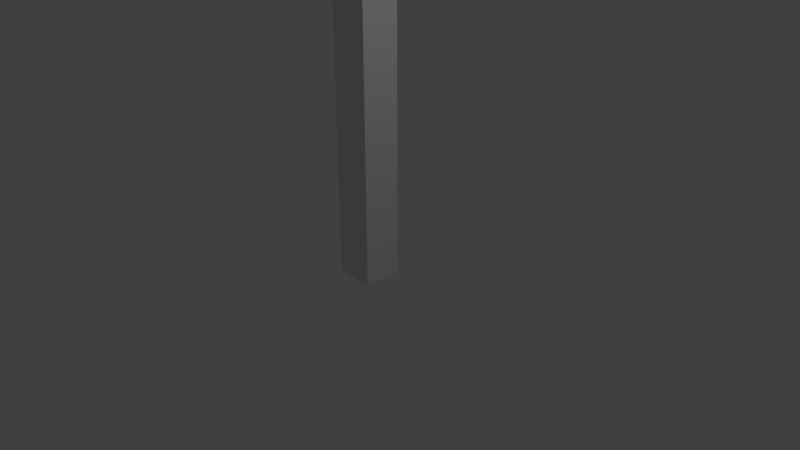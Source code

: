 # Source: Pylon.blend  (saved by Blender 2.79.0; exported with 4.5.12 LTS)
import bpy
from mathutils import Matrix  # noqa: F401  (used for matrix-valued properties, if any)

bpy.ops.wm.read_factory_settings(use_empty=True)
scene = bpy.context.scene
scene.name = 'Scene'

# ---- collections
col_collection_1 = bpy.data.collections.new('Collection 1'); scene.collection.children.link(col_collection_1)

# ---- materials (node trees are filled in below, after node groups)
mat_material_001 = bpy.data.materials.new('Material.001')
mat_material_001.alpha_threshold = 0.0
mat_material_001.use_transparent_shadow = False
mat_material_001.roughness = 0.5
mat_material_001.line_color = (0.0, 0.0, 0.0, 1.0)
mat_material = bpy.data.materials.new('Material')
mat_material.alpha_threshold = 0.0
mat_material.use_transparent_shadow = False
mat_material.roughness = 0.5
mat_material.line_color = (0.0, 0.0, 0.0, 1.0)
mat_material_002 = bpy.data.materials.new('Material.002')
mat_material_002.alpha_threshold = 0.0
mat_material_002.use_transparent_shadow = False
mat_material_002.roughness = 0.5
mat_material_002.line_color = (0.0, 0.0, 0.0, 1.0)

# ---- material node trees

# ---- world
world_world = bpy.data.worlds.new('World'); scene.world = world_world
world_world.color = (0.05088, 0.05088, 0.05088)
world_world.use_sun_shadow = False
world_world.sun_shadow_jitter_overblur = 0.0
world_world.cycles.sampling_method = 'MANUAL'

# ---- cameras
cam_camera = bpy.data.cameras.new('Camera')
cam_camera.clip_end = 100.0
cam_camera.lens = 35.0
cam_camera.sensor_width = 32.0
cam_camera.sensor_height = 18.0
cam_camera.ortho_scale = 7.314
cam_camera.dof.focus_distance = 0.0
cam_camera.dof.aperture_fstop = 128.0

# ---- lights
light_lamp = bpy.data.lights.new('Lamp', 'POINT')
light_lamp.transmission_factor = 0.0
light_lamp.cutoff_distance = 30.0
light_lamp.energy = 100.0
light_lamp.shadow_buffer_clip_start = 1.001
light_lamp.shadow_soft_size = 0.1
light_lamp.shadow_maximum_resolution = 0.006
light_lamp.use_absolute_resolution = True

# ---- meshes
me_cube_001 = bpy.data.meshes.new('Cube.001')
me_cube_001.from_pydata([(0.2562, -2.08, 10.67), (0.2533, -2.072, 11.0), (-0.001895, -2.069, 11.0), (0.001025, -2.078, 10.67), (0.2583, -1.879, 10.66), (0.2554, -1.87, 11.0), (0.0002098, -1.868, 11.0), (0.003129, -1.876, 10.66), (0.3016, 2.273, 10.56), (0.2987, 2.281, 10.89), (0.04646, 2.275, 10.56), (0.04354, 2.284, 10.89), (0.2563, 0.2563, -0.1047), (0.2563, -0.2563, -0.1048), (-0.2563, -0.2563, -0.1047), (-0.2563, 0.2563, -0.1047), (0.2563, 0.2563, 0.4078), (0.2563, -0.2563, 0.4078), (-0.2563, -0.2563, 0.4078), (-0.2563, 0.2563, 0.4078), (0.2563, 0.2563, 10.96), (0.2563, -0.2563, 10.96), (-0.2563, 0.2563, 10.96), (-0.2563, -0.2563, 10.96), (0.2521, -2.073, 9.458), (0.2494, -2.075, 9.793), (-0.09345, -2.077, 9.79), (-0.09084, -2.075, 9.456), (0.2509, -1.871, 9.46), (0.2483, -1.873, 9.794), (-0.0946, -1.875, 9.791), (-0.09199, -1.873, 9.457), (0.2271, 2.283, 9.489), (0.2245, 2.28, 9.824), (-0.1158, 2.281, 9.486), (-0.1184, 2.278, 9.821)], [], [(0, 1, 2, 3), (7, 6, 11, 10), (0, 4, 5, 1), (1, 5, 6, 2), (2, 6, 7, 3), (4, 0, 3, 7), (8, 10, 11, 9), (4, 7, 10, 8), (6, 5, 9, 11), (5, 4, 8, 9), (12, 13, 14, 15), (19, 18, 23, 22), (12, 16, 17, 13), (13, 17, 18, 14), (14, 18, 19, 15), (16, 12, 15, 19), (20, 22, 23, 21), (16, 19, 22, 20), (18, 17, 21, 23), (17, 16, 20, 21), (24, 25, 26, 27), (31, 30, 35, 34), (24, 28, 29, 25), (25, 29, 30, 26), (26, 30, 31, 27), (28, 24, 27, 31), (32, 34, 35, 33), (28, 31, 34, 32), (30, 29, 33, 35), (29, 28, 32, 33)])
me_cube_001.polygons.foreach_set('material_index', [0, 0, 0, 0, 0, 0, 0, 0, 0, 0, 1, 1, 1, 1, 1, 1, 1, 1, 1, 1, 2, 2, 2, 2, 2, 2, 2, 2, 2, 2])
_ca = me_cube_001.color_attributes.new('Col', 'BYTE_COLOR', 'CORNER')
_ca.data.foreach_set('color', [0.3564, 0.04092, 0.0, 1.0, 0.3564, 0.04092, 0.0, 1.0, 0.3564, 0.04092, 0.0, 1.0, 0.3564, 0.04092, 0.0, 1.0, 0.3564, 0.04092, 0.0, 1.0, 0.3613, 0.04231, 0.0003035, 1.0, 0.3564, 0.04092, 0.0, 1.0, 0.3564, 0.04092, 0.0, 1.0, 0.3564, 0.04092, 0.0, 1.0, 0.3564, 0.04092, 0.0, 1.0, 0.3564, 0.04092, 0.0, 1.0, 0.3564, 0.04092, 0.0, 1.0, 0.3564, 0.04092, 0.0, 1.0, 0.3564, 0.04092, 0.0, 1.0, 0.3564, 0.04092, 0.0, 1.0, 0.3564, 0.04092, 0.0, 1.0, 0.3613, 0.04231, 0.0006071, 1.0, 0.3613, 0.04231, 0.0003035, 1.0, 0.3564, 0.04092, 0.0, 1.0, 0.3564, 0.04092, 0.0, 1.0, 0.3564, 0.04092, 0.0, 1.0, 0.3564, 0.04092, 0.0, 1.0, 0.3564, 0.04092, 0.0, 1.0, 0.3564, 0.04092, 0.0, 1.0, 1.0, 1.0, 1.0, 1.0, 1.0, 1.0, 1.0, 1.0, 1.0, 1.0, 1.0, 1.0, 1.0, 1.0, 1.0, 1.0, 0.3564, 0.04092, 0.0, 1.0, 0.3564, 0.04092, 0.0, 1.0, 0.3564, 0.04092, 0.0, 1.0, 0.3564, 0.04092, 0.0, 1.0, 0.3564, 0.04092, 0.0, 1.0, 0.3564, 0.04092, 0.0, 1.0, 0.3564, 0.04092, 0.0, 1.0, 0.3564, 0.04092, 0.0, 1.0, 0.3564, 0.04092, 0.0, 1.0, 0.3564, 0.04092, 0.0, 1.0, 0.3564, 0.04092, 0.0, 1.0, 0.3564, 0.04092, 0.0, 1.0, 0.3564, 0.04092, 0.0, 1.0, 0.3564, 0.04092, 0.0, 1.0, 0.3564, 0.04092, 0.0, 1.0, 0.3564, 0.04092, 0.0, 1.0, 0.3564, 0.04092, 0.0, 1.0, 0.3564, 0.04092, 0.0, 1.0, 0.3564, 0.04092, 0.0, 1.0, 0.3564, 0.04092, 0.0, 1.0, 0.3564, 0.04092, 0.0, 1.0, 0.3564, 0.04092, 0.0, 1.0, 0.3564, 0.04092, 0.0, 1.0, 0.3564, 0.04092, 0.0, 1.0, 0.3564, 0.04092, 0.0, 1.0, 0.3564, 0.04092, 0.0, 1.0, 0.3564, 0.04092, 0.0, 1.0, 0.3564, 0.04092, 0.0, 1.0, 0.3564, 0.04092, 0.0, 1.0, 0.3564, 0.04092, 0.0, 1.0, 0.3564, 0.04092, 0.0, 1.0, 0.3564, 0.04092, 0.0, 1.0, 1.0, 1.0, 1.0, 1.0, 1.0, 1.0, 1.0, 1.0, 1.0, 1.0, 1.0, 1.0, 1.0, 1.0, 1.0, 1.0, 0.3564, 0.04092, 0.0, 1.0, 0.3564, 0.04092, 0.0, 1.0, 0.3564, 0.04092, 0.0, 1.0, 0.3564, 0.04092, 0.0, 1.0, 1.0, 1.0, 1.0, 1.0, 1.0, 1.0, 1.0, 1.0, 1.0, 1.0, 1.0, 1.0, 1.0, 1.0, 1.0, 1.0, 0.3564, 0.04092, 0.0, 1.0, 0.3564, 0.04092, 0.0, 1.0, 0.3564, 0.04092, 0.0, 1.0, 0.3564, 0.04092, 0.0, 1.0, 0.3564, 0.04092, 0.0, 1.0, 0.3564, 0.04092, 0.0, 1.0, 0.3564, 0.04092, 0.0, 1.0, 0.3564, 0.04092, 0.0, 1.0, 0.3564, 0.04092, 0.0, 1.0, 0.3564, 0.04092, 0.0, 1.0, 0.3564, 0.04092, 0.0, 1.0, 0.3564, 0.04092, 0.0, 1.0, 0.3564, 0.04092, 0.0, 1.0, 0.3564, 0.04092, 0.0, 1.0, 0.3564, 0.04092, 0.0, 1.0, 0.3564, 0.04092, 0.0, 1.0, 0.3564, 0.04092, 0.0, 1.0, 0.3564, 0.04092, 0.0, 1.0, 0.3564, 0.04092, 0.0, 1.0, 0.3564, 0.04092, 0.0, 1.0, 0.3564, 0.04092, 0.0, 1.0, 0.3564, 0.04092, 0.0, 1.0, 0.3564, 0.04092, 0.0, 1.0, 0.3564, 0.04092, 0.0, 1.0, 0.3564, 0.04092, 0.0, 1.0, 0.3564, 0.04092, 0.0, 1.0, 0.3564, 0.04092, 0.0, 1.0, 0.3564, 0.04092, 0.0, 1.0, 0.3564, 0.04092, 0.0, 1.0, 0.3564, 0.04092, 0.0, 1.0, 0.3564, 0.04092, 0.0, 1.0, 0.3564, 0.04092, 0.0, 1.0, 1.0, 1.0, 1.0, 1.0, 1.0, 1.0, 1.0, 1.0, 1.0, 1.0, 1.0, 1.0, 1.0, 1.0, 1.0, 1.0, 0.3564, 0.04092, 0.0, 1.0, 0.3564, 0.04092, 0.0, 1.0, 0.3564, 0.04092, 0.0, 1.0, 0.3564, 0.04092, 0.0, 1.0, 0.3564, 0.04092, 0.0, 1.0, 0.3564, 0.04092, 0.0, 1.0, 0.3564, 0.04092, 0.0, 1.0, 0.3564, 0.04092, 0.0, 1.0, 0.3564, 0.04092, 0.0, 1.0, 0.3564, 0.04092, 0.0, 1.0, 0.3564, 0.04092, 0.0, 1.0, 0.3564, 0.04092, 0.0, 1.0])
me_cube_001.materials.append(mat_material_001)
me_cube_001.materials.append(mat_material)
me_cube_001.materials.append(mat_material_002)
me_cube_001.use_remesh_preserve_volume = False
me_cube_001.use_remesh_preserve_attributes = False
me_cube_001.use_mirror_vertex_groups = False
me_cube_001.update()

# ---- objects
ob_lamp = bpy.data.objects.new('Lamp', light_lamp)
ob_camera = bpy.data.objects.new('Camera', cam_camera)
ob_cube_001 = bpy.data.objects.new('Cube.001', me_cube_001)

# ---- transforms, parenting, visibility, modifiers, constraints
ob_lamp.location = (4.076, 1.005, 6.055)
ob_lamp.rotation_euler = (0.6503, 0.05522, 1.866)
ob_lamp.lock_rotations_4d = False
ob_lamp.empty_display_type = 'ARROWS'
ob_lamp.color = (0.0, 0.0, 0.0, 0.0)
ob_lamp.lineart.crease_threshold = 0.0
ob_camera.location = (7.481, -6.508, 5.495)
ob_camera.rotation_euler = (1.109, 0.0, 0.8149)
ob_camera.lock_rotations_4d = False
ob_camera.empty_display_type = 'ARROWS'
ob_camera.color = (0.0, 0.0, 0.0, 0.0)
ob_camera.display_type = 'WIRE'
ob_camera.lineart.crease_threshold = 0.0
ob_cube_001.location = (0.0, 0.0, 0.0)
ob_cube_001.lock_rotations_4d = False
ob_cube_001.empty_display_type = 'ARROWS'
ob_cube_001.lineart.crease_threshold = 0.0

# ---- collection membership
col_collection_1.objects.link(ob_lamp)
col_collection_1.objects.link(ob_camera)
col_collection_1.objects.link(ob_cube_001)

# ---- scene / render settings (as saved in the file)
scene.camera = ob_camera
scene.frame_start = 1; scene.frame_end = 250; scene.frame_set(1)
scene.render.engine = 'BLENDER_EEVEE_NEXT'
scene.render.resolution_percentage = 50
scene.render.dither_intensity = 0.0
scene.cycles.use_denoising = False
scene.cycles.samples = 128
scene.cycles.sampling_pattern = 'TABULATED_SOBOL'
scene.cycles.use_adaptive_sampling = False
scene.cycles.use_light_tree = False
scene.cycles.blur_glossy = 0.0
scene.cycles.sample_clamp_indirect = 0.0
scene.view_settings.view_transform = 'Standard'
bpy.context.view_layer.update()
